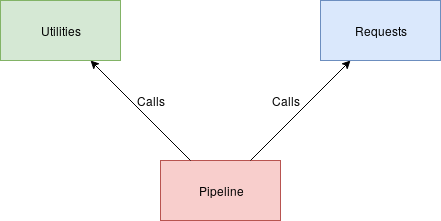

The diagram above was exported from draw.io. Its source (the exported page's mxGraphModel, read from the mxfile embedded in the PNG):
<mxGraphModel dx="803" dy="427" grid="1" gridSize="10" guides="1" tooltips="1" connect="1" arrows="1" fold="1" page="1" pageScale="1" pageWidth="850" pageHeight="1100" math="0" shadow="0">
  <root>
    <mxCell id="0" />
    <mxCell id="1" parent="0" />
    <mxCell id="pZ2veC7qzmJk2FVcTSjt-1" value="&lt;div&gt;Pipeline&lt;/div&gt;" style="rounded=0;whiteSpace=wrap;html=1;fillColor=#f8cecc;strokeColor=#b85450;" vertex="1" parent="1">
      <mxGeometry x="320" y="230" width="120" height="60" as="geometry" />
    </mxCell>
    <mxCell id="pZ2veC7qzmJk2FVcTSjt-2" value="" style="endArrow=classic;html=1;exitX=0.75;exitY=0;exitDx=0;exitDy=0;entryX=0.25;entryY=1;entryDx=0;entryDy=0;" edge="1" parent="1" source="pZ2veC7qzmJk2FVcTSjt-1" target="pZ2veC7qzmJk2FVcTSjt-3">
      <mxGeometry width="50" height="50" relative="1" as="geometry">
        <mxPoint x="450" y="230" as="sourcePoint" />
        <mxPoint x="480" y="170" as="targetPoint" />
      </mxGeometry>
    </mxCell>
    <mxCell id="pZ2veC7qzmJk2FVcTSjt-3" value="Requests" style="rounded=0;whiteSpace=wrap;html=1;fillColor=#dae8fc;strokeColor=#6c8ebf;" vertex="1" parent="1">
      <mxGeometry x="480" y="70" width="120" height="60" as="geometry" />
    </mxCell>
    <mxCell id="pZ2veC7qzmJk2FVcTSjt-4" value="" style="endArrow=classic;html=1;exitX=0.25;exitY=0;exitDx=0;exitDy=0;entryX=0.75;entryY=1;entryDx=0;entryDy=0;" edge="1" parent="1" source="pZ2veC7qzmJk2FVcTSjt-1" target="pZ2veC7qzmJk2FVcTSjt-5">
      <mxGeometry width="50" height="50" relative="1" as="geometry">
        <mxPoint x="320" y="210" as="sourcePoint" />
        <mxPoint x="240" y="150" as="targetPoint" />
      </mxGeometry>
    </mxCell>
    <mxCell id="pZ2veC7qzmJk2FVcTSjt-5" value="Utilities" style="rounded=0;whiteSpace=wrap;html=1;fillColor=#d5e8d4;strokeColor=#82b366;" vertex="1" parent="1">
      <mxGeometry x="160" y="70" width="120" height="60" as="geometry" />
    </mxCell>
    <mxCell id="pZ2veC7qzmJk2FVcTSjt-6" value="Calls" style="text;html=1;strokeColor=none;fillColor=none;align=center;verticalAlign=middle;whiteSpace=wrap;rounded=0;" vertex="1" parent="1">
      <mxGeometry x="425" y="160" width="40" height="20" as="geometry" />
    </mxCell>
    <mxCell id="pZ2veC7qzmJk2FVcTSjt-7" value="Calls" style="text;html=1;strokeColor=none;fillColor=none;align=center;verticalAlign=middle;whiteSpace=wrap;rounded=0;" vertex="1" parent="1">
      <mxGeometry x="290" y="160" width="40" height="20" as="geometry" />
    </mxCell>
  </root>
</mxGraphModel>